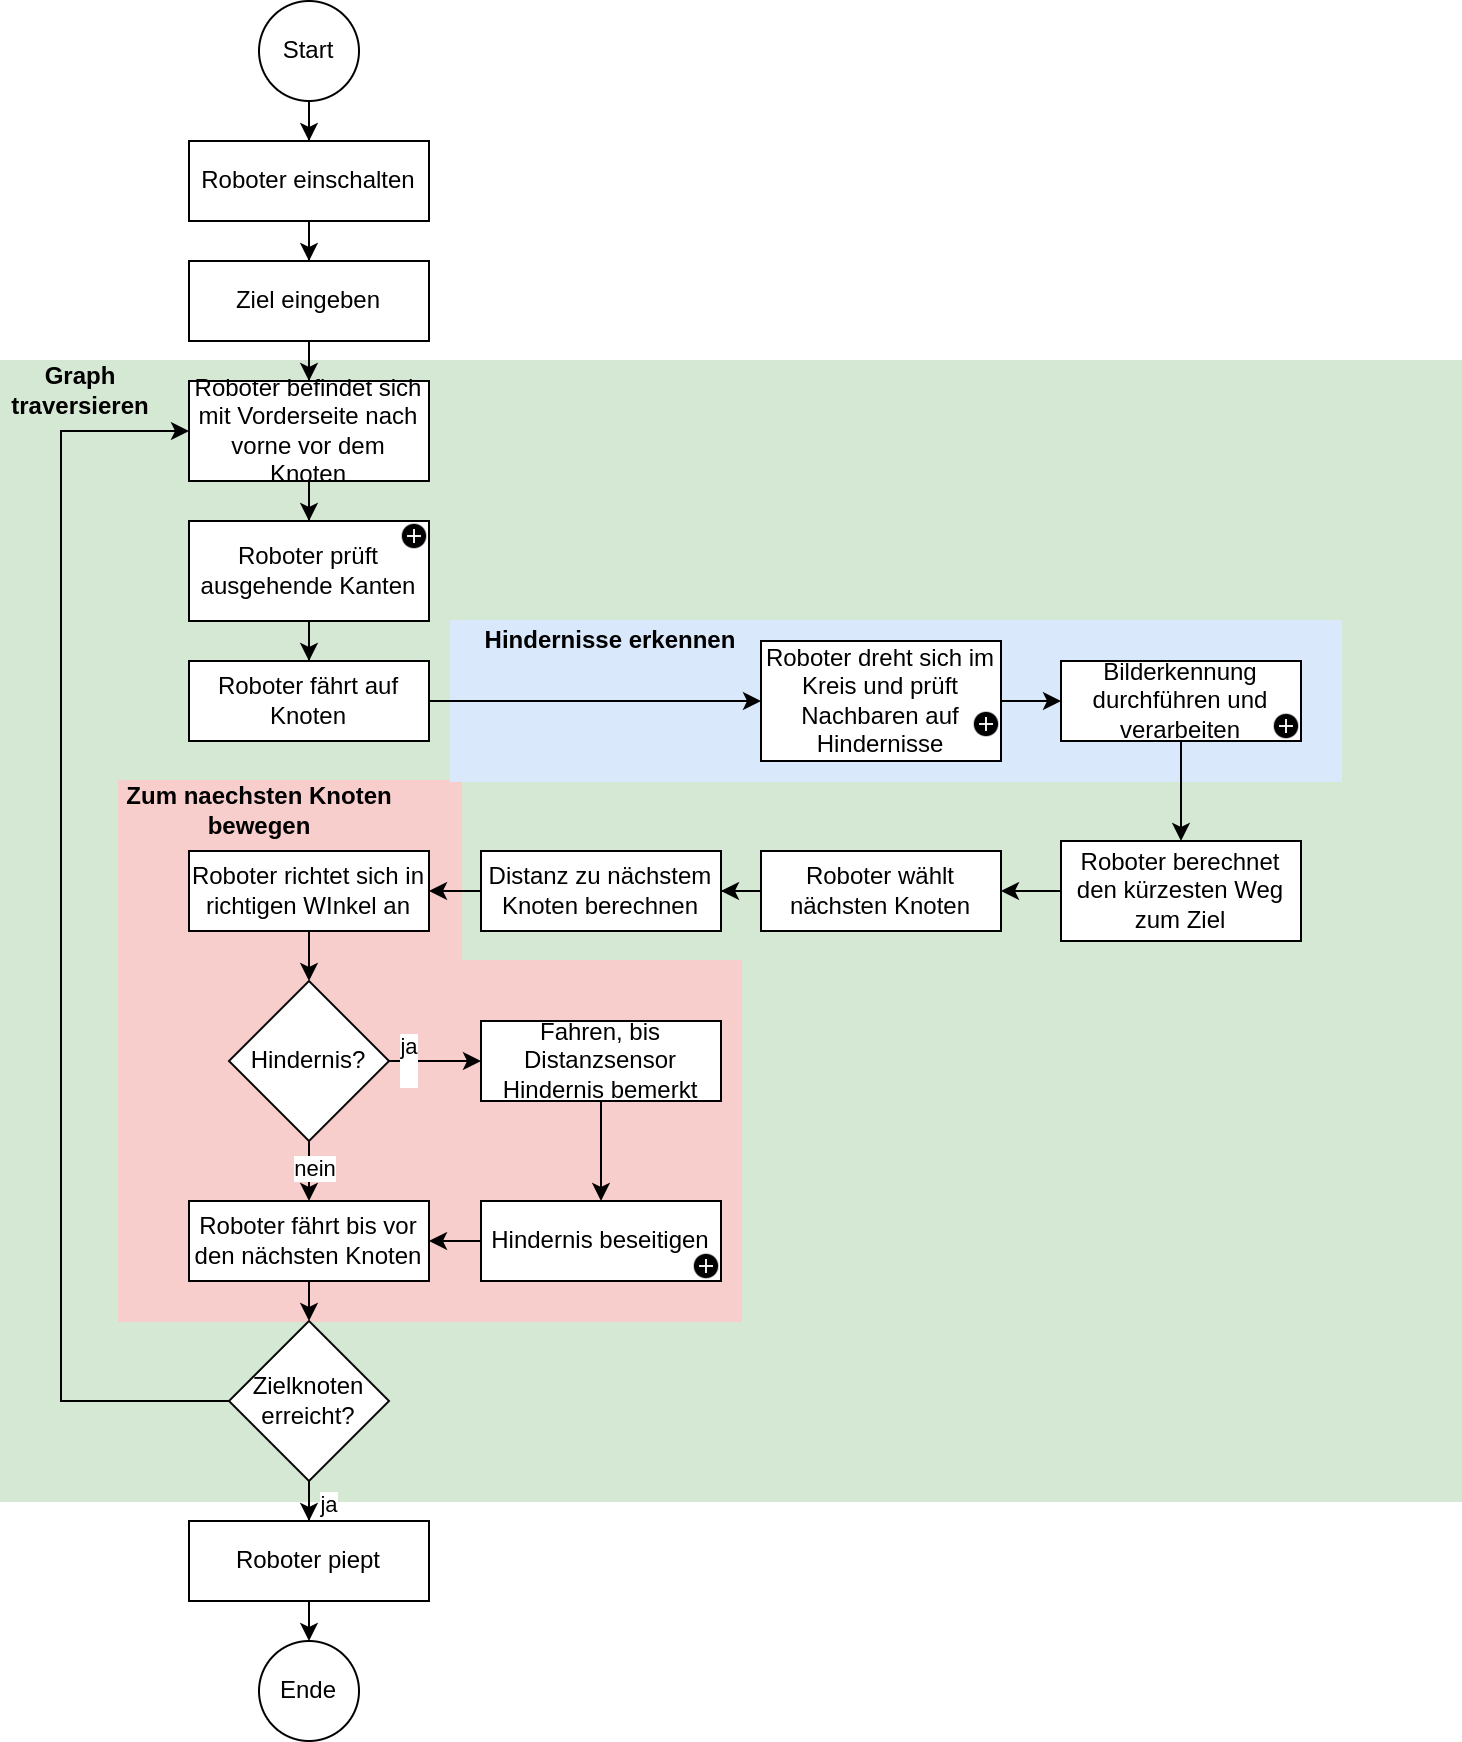

The diagram above was exported from draw.io. Its source (the exported page's mxGraphModel, read from the mxfile embedded in the PNG):
<mxGraphModel dx="1050" dy="1840" grid="1" gridSize="10" guides="1" tooltips="1" connect="1" arrows="1" fold="1" page="1" pageScale="1" pageWidth="827" pageHeight="1169" math="0" shadow="0">
  <root>
    <mxCell id="HD16eB9b9YeM0H3Dd2ej-0" />
    <mxCell id="HD16eB9b9YeM0H3Dd2ej-1" parent="HD16eB9b9YeM0H3Dd2ej-0" />
    <mxCell id="C3113wsNw97b-BC0RKsg-2" value="" style="rounded=0;whiteSpace=wrap;html=1;fillColor=#D5E8D4;strokeColor=#D5E8D4;" parent="HD16eB9b9YeM0H3Dd2ej-1" vertex="1">
      <mxGeometry x="260" y="170" width="730" height="570" as="geometry" />
    </mxCell>
    <mxCell id="C3113wsNw97b-BC0RKsg-11" value="" style="rounded=0;whiteSpace=wrap;html=1;fillColor=#f8cecc;strokeColor=#F8CECC;" parent="HD16eB9b9YeM0H3Dd2ej-1" vertex="1">
      <mxGeometry x="319" y="380" width="171" height="100" as="geometry" />
    </mxCell>
    <mxCell id="C3113wsNw97b-BC0RKsg-10" value="" style="rounded=0;whiteSpace=wrap;html=1;fillColor=#DAE8FC;strokeColor=#DAE8FC;" parent="HD16eB9b9YeM0H3Dd2ej-1" vertex="1">
      <mxGeometry x="485" y="300" width="445" height="80" as="geometry" />
    </mxCell>
    <mxCell id="C3113wsNw97b-BC0RKsg-5" value="" style="rounded=0;whiteSpace=wrap;html=1;fillColor=#F8CECC;strokeColor=#F8CECC;" parent="HD16eB9b9YeM0H3Dd2ej-1" vertex="1">
      <mxGeometry x="319" y="470" width="311" height="180" as="geometry" />
    </mxCell>
    <mxCell id="HD16eB9b9YeM0H3Dd2ej-2" value="" style="edgeStyle=orthogonalEdgeStyle;rounded=0;orthogonalLoop=1;jettySize=auto;html=1;" parent="HD16eB9b9YeM0H3Dd2ej-1" source="HD16eB9b9YeM0H3Dd2ej-3" target="HD16eB9b9YeM0H3Dd2ej-5" edge="1">
      <mxGeometry relative="1" as="geometry" />
    </mxCell>
    <mxCell id="HD16eB9b9YeM0H3Dd2ej-3" value="Roboter einschalten" style="rounded=0;whiteSpace=wrap;html=1;" parent="HD16eB9b9YeM0H3Dd2ej-1" vertex="1">
      <mxGeometry x="354" y="60" width="120" height="40" as="geometry" />
    </mxCell>
    <mxCell id="HD16eB9b9YeM0H3Dd2ej-4" value="" style="edgeStyle=orthogonalEdgeStyle;rounded=0;orthogonalLoop=1;jettySize=auto;html=1;" parent="HD16eB9b9YeM0H3Dd2ej-1" source="HD16eB9b9YeM0H3Dd2ej-5" target="HD16eB9b9YeM0H3Dd2ej-7" edge="1">
      <mxGeometry relative="1" as="geometry" />
    </mxCell>
    <mxCell id="HD16eB9b9YeM0H3Dd2ej-5" value="Ziel eingeben" style="rounded=0;whiteSpace=wrap;html=1;" parent="HD16eB9b9YeM0H3Dd2ej-1" vertex="1">
      <mxGeometry x="354" y="120" width="120" height="40" as="geometry" />
    </mxCell>
    <mxCell id="HD16eB9b9YeM0H3Dd2ej-6" value="" style="edgeStyle=orthogonalEdgeStyle;rounded=0;orthogonalLoop=1;jettySize=auto;html=1;" parent="HD16eB9b9YeM0H3Dd2ej-1" source="HD16eB9b9YeM0H3Dd2ej-7" target="HD16eB9b9YeM0H3Dd2ej-15" edge="1">
      <mxGeometry relative="1" as="geometry" />
    </mxCell>
    <mxCell id="HD16eB9b9YeM0H3Dd2ej-7" value="Roboter befindet sich mit Vorderseite nach vorne vor dem Knoten" style="rounded=0;whiteSpace=wrap;html=1;" parent="HD16eB9b9YeM0H3Dd2ej-1" vertex="1">
      <mxGeometry x="354" y="180" width="120" height="50" as="geometry" />
    </mxCell>
    <mxCell id="0wXza0YJJ5L4hxmeWPmx-0" value="" style="edgeStyle=orthogonalEdgeStyle;rounded=0;orthogonalLoop=1;jettySize=auto;html=1;" parent="HD16eB9b9YeM0H3Dd2ej-1" source="HD16eB9b9YeM0H3Dd2ej-15" target="HD16eB9b9YeM0H3Dd2ej-17" edge="1">
      <mxGeometry relative="1" as="geometry" />
    </mxCell>
    <mxCell id="HD16eB9b9YeM0H3Dd2ej-15" value="Roboter prüft ausgehende Kanten" style="rounded=0;whiteSpace=wrap;html=1;" parent="HD16eB9b9YeM0H3Dd2ej-1" vertex="1">
      <mxGeometry x="354" y="250" width="120" height="50" as="geometry" />
    </mxCell>
    <mxCell id="HD16eB9b9YeM0H3Dd2ej-16" style="edgeStyle=orthogonalEdgeStyle;rounded=0;orthogonalLoop=1;jettySize=auto;html=1;exitX=1;exitY=0.5;exitDx=0;exitDy=0;entryX=0;entryY=0.5;entryDx=0;entryDy=0;" parent="HD16eB9b9YeM0H3Dd2ej-1" source="HD16eB9b9YeM0H3Dd2ej-17" target="0wXza0YJJ5L4hxmeWPmx-1" edge="1">
      <mxGeometry relative="1" as="geometry">
        <mxPoint x="500" y="340" as="targetPoint" />
        <Array as="points" />
      </mxGeometry>
    </mxCell>
    <mxCell id="HD16eB9b9YeM0H3Dd2ej-17" value="Roboter fährt auf Knoten" style="rounded=0;whiteSpace=wrap;html=1;" parent="HD16eB9b9YeM0H3Dd2ej-1" vertex="1">
      <mxGeometry x="354" y="320" width="120" height="40" as="geometry" />
    </mxCell>
    <mxCell id="HD16eB9b9YeM0H3Dd2ej-30" style="edgeStyle=orthogonalEdgeStyle;rounded=0;orthogonalLoop=1;jettySize=auto;html=1;exitX=0.5;exitY=1;exitDx=0;exitDy=0;entryX=0.5;entryY=0;entryDx=0;entryDy=0;" parent="HD16eB9b9YeM0H3Dd2ej-1" source="HD16eB9b9YeM0H3Dd2ej-31" target="HD16eB9b9YeM0H3Dd2ej-51" edge="1">
      <mxGeometry relative="1" as="geometry" />
    </mxCell>
    <mxCell id="HD16eB9b9YeM0H3Dd2ej-31" value="Bilderkennung durchführen und verarbeiten" style="rounded=0;whiteSpace=wrap;html=1;" parent="HD16eB9b9YeM0H3Dd2ej-1" vertex="1">
      <mxGeometry x="790" y="320" width="120" height="40" as="geometry" />
    </mxCell>
    <mxCell id="C3113wsNw97b-BC0RKsg-13" style="edgeStyle=orthogonalEdgeStyle;rounded=0;orthogonalLoop=1;jettySize=auto;html=1;exitX=0;exitY=0.5;exitDx=0;exitDy=0;" parent="HD16eB9b9YeM0H3Dd2ej-1" source="HD16eB9b9YeM0H3Dd2ej-33" target="HD16eB9b9YeM0H3Dd2ej-39" edge="1">
      <mxGeometry relative="1" as="geometry" />
    </mxCell>
    <mxCell id="HD16eB9b9YeM0H3Dd2ej-33" value="Roboter wählt nächsten Knoten" style="rounded=0;whiteSpace=wrap;html=1;" parent="HD16eB9b9YeM0H3Dd2ej-1" vertex="1">
      <mxGeometry x="640" y="415" width="120" height="40" as="geometry" />
    </mxCell>
    <mxCell id="0wXza0YJJ5L4hxmeWPmx-10" style="edgeStyle=orthogonalEdgeStyle;rounded=0;orthogonalLoop=1;jettySize=auto;html=1;exitX=0.5;exitY=1;exitDx=0;exitDy=0;entryX=0.5;entryY=0;entryDx=0;entryDy=0;" parent="HD16eB9b9YeM0H3Dd2ej-1" source="HD16eB9b9YeM0H3Dd2ej-37" target="HD16eB9b9YeM0H3Dd2ej-57" edge="1">
      <mxGeometry relative="1" as="geometry" />
    </mxCell>
    <mxCell id="HD16eB9b9YeM0H3Dd2ej-37" value="Roboter fährt bis vor den nächsten Knoten" style="rounded=0;whiteSpace=wrap;html=1;" parent="HD16eB9b9YeM0H3Dd2ej-1" vertex="1">
      <mxGeometry x="354" y="590" width="120" height="40" as="geometry" />
    </mxCell>
    <mxCell id="C3113wsNw97b-BC0RKsg-12" style="edgeStyle=orthogonalEdgeStyle;rounded=0;orthogonalLoop=1;jettySize=auto;html=1;exitX=0;exitY=0.5;exitDx=0;exitDy=0;entryX=1;entryY=0.5;entryDx=0;entryDy=0;" parent="HD16eB9b9YeM0H3Dd2ej-1" source="HD16eB9b9YeM0H3Dd2ej-39" target="HD16eB9b9YeM0H3Dd2ej-35" edge="1">
      <mxGeometry relative="1" as="geometry" />
    </mxCell>
    <mxCell id="HD16eB9b9YeM0H3Dd2ej-39" value="Distanz zu nächstem Knoten berechnen" style="rounded=0;whiteSpace=wrap;html=1;" parent="HD16eB9b9YeM0H3Dd2ej-1" vertex="1">
      <mxGeometry x="500" y="415" width="120" height="40" as="geometry" />
    </mxCell>
    <mxCell id="HD16eB9b9YeM0H3Dd2ej-40" value="ja&lt;div&gt;&lt;br&gt;&lt;/div&gt;" style="edgeStyle=orthogonalEdgeStyle;rounded=0;orthogonalLoop=1;jettySize=auto;html=1;entryX=0;entryY=0.5;entryDx=0;entryDy=0;exitX=1;exitY=0.5;exitDx=0;exitDy=0;" parent="HD16eB9b9YeM0H3Dd2ej-1" source="HD16eB9b9YeM0H3Dd2ej-43" target="HD16eB9b9YeM0H3Dd2ej-45" edge="1">
      <mxGeometry x="-0.5625" relative="1" as="geometry">
        <mxPoint x="378" y="653" as="sourcePoint" />
        <mxPoint x="276" y="653" as="targetPoint" />
        <mxPoint as="offset" />
      </mxGeometry>
    </mxCell>
    <mxCell id="HD16eB9b9YeM0H3Dd2ej-41" style="edgeStyle=orthogonalEdgeStyle;rounded=0;orthogonalLoop=1;jettySize=auto;html=1;exitX=0.5;exitY=1;exitDx=0;exitDy=0;entryX=0.5;entryY=0;entryDx=0;entryDy=0;" parent="HD16eB9b9YeM0H3Dd2ej-1" source="HD16eB9b9YeM0H3Dd2ej-43" target="HD16eB9b9YeM0H3Dd2ej-37" edge="1">
      <mxGeometry relative="1" as="geometry" />
    </mxCell>
    <mxCell id="HD16eB9b9YeM0H3Dd2ej-42" value="nein" style="edgeLabel;html=1;align=center;verticalAlign=middle;resizable=0;points=[];" parent="HD16eB9b9YeM0H3Dd2ej-41" vertex="1" connectable="0">
      <mxGeometry x="-0.1226" y="2" relative="1" as="geometry">
        <mxPoint as="offset" />
      </mxGeometry>
    </mxCell>
    <mxCell id="HD16eB9b9YeM0H3Dd2ej-43" value="Hindernis?" style="rhombus;whiteSpace=wrap;html=1;" parent="HD16eB9b9YeM0H3Dd2ej-1" vertex="1">
      <mxGeometry x="374" y="480" width="80" height="80" as="geometry" />
    </mxCell>
    <mxCell id="0wXza0YJJ5L4hxmeWPmx-5" style="edgeStyle=orthogonalEdgeStyle;rounded=0;orthogonalLoop=1;jettySize=auto;html=1;exitX=0.5;exitY=1;exitDx=0;exitDy=0;entryX=0.5;entryY=0;entryDx=0;entryDy=0;" parent="HD16eB9b9YeM0H3Dd2ej-1" source="HD16eB9b9YeM0H3Dd2ej-45" target="0wXza0YJJ5L4hxmeWPmx-4" edge="1">
      <mxGeometry relative="1" as="geometry" />
    </mxCell>
    <mxCell id="HD16eB9b9YeM0H3Dd2ej-45" value="Fahren, bis Distanzsensor Hindernis bemerkt" style="whiteSpace=wrap;html=1;" parent="HD16eB9b9YeM0H3Dd2ej-1" vertex="1">
      <mxGeometry x="500" y="500" width="120" height="40" as="geometry" />
    </mxCell>
    <mxCell id="HD16eB9b9YeM0H3Dd2ej-50" style="edgeStyle=orthogonalEdgeStyle;rounded=0;orthogonalLoop=1;jettySize=auto;html=1;exitX=0;exitY=0.5;exitDx=0;exitDy=0;entryX=1;entryY=0.5;entryDx=0;entryDy=0;" parent="HD16eB9b9YeM0H3Dd2ej-1" source="HD16eB9b9YeM0H3Dd2ej-51" target="HD16eB9b9YeM0H3Dd2ej-33" edge="1">
      <mxGeometry relative="1" as="geometry" />
    </mxCell>
    <mxCell id="HD16eB9b9YeM0H3Dd2ej-51" value="Roboter berechnet den kürzesten Weg zum Ziel" style="rounded=0;whiteSpace=wrap;html=1;" parent="HD16eB9b9YeM0H3Dd2ej-1" vertex="1">
      <mxGeometry x="790" y="410" width="120" height="50" as="geometry" />
    </mxCell>
    <mxCell id="HD16eB9b9YeM0H3Dd2ej-52" value="" style="edgeStyle=orthogonalEdgeStyle;rounded=0;orthogonalLoop=1;jettySize=auto;html=1;" parent="HD16eB9b9YeM0H3Dd2ej-1" source="HD16eB9b9YeM0H3Dd2ej-53" target="HD16eB9b9YeM0H3Dd2ej-3" edge="1">
      <mxGeometry relative="1" as="geometry" />
    </mxCell>
    <mxCell id="HD16eB9b9YeM0H3Dd2ej-53" value="Start" style="ellipse;whiteSpace=wrap;html=1;aspect=fixed;" parent="HD16eB9b9YeM0H3Dd2ej-1" vertex="1">
      <mxGeometry x="389" y="-10" width="50" height="50" as="geometry" />
    </mxCell>
    <mxCell id="HD16eB9b9YeM0H3Dd2ej-54" value="Ende" style="ellipse;whiteSpace=wrap;html=1;aspect=fixed;" parent="HD16eB9b9YeM0H3Dd2ej-1" vertex="1">
      <mxGeometry x="389" y="810" width="50" height="50" as="geometry" />
    </mxCell>
    <mxCell id="HD16eB9b9YeM0H3Dd2ej-55" value="" style="edgeStyle=orthogonalEdgeStyle;rounded=0;orthogonalLoop=1;jettySize=auto;html=1;" parent="HD16eB9b9YeM0H3Dd2ej-1" source="HD16eB9b9YeM0H3Dd2ej-57" target="HD16eB9b9YeM0H3Dd2ej-59" edge="1">
      <mxGeometry relative="1" as="geometry" />
    </mxCell>
    <mxCell id="HD16eB9b9YeM0H3Dd2ej-56" value="ja" style="edgeLabel;html=1;align=center;verticalAlign=middle;resizable=0;points=[];" parent="HD16eB9b9YeM0H3Dd2ej-55" vertex="1" connectable="0">
      <mxGeometry x="-0.6253" y="3" relative="1" as="geometry">
        <mxPoint x="6" as="offset" />
      </mxGeometry>
    </mxCell>
    <mxCell id="C3113wsNw97b-BC0RKsg-9" style="edgeStyle=orthogonalEdgeStyle;rounded=0;orthogonalLoop=1;jettySize=auto;html=1;exitX=0;exitY=0.5;exitDx=0;exitDy=0;entryX=0;entryY=0.5;entryDx=0;entryDy=0;" parent="HD16eB9b9YeM0H3Dd2ej-1" source="HD16eB9b9YeM0H3Dd2ej-57" target="HD16eB9b9YeM0H3Dd2ej-7" edge="1">
      <mxGeometry relative="1" as="geometry">
        <Array as="points">
          <mxPoint x="290" y="690" />
          <mxPoint x="290" y="205" />
        </Array>
      </mxGeometry>
    </mxCell>
    <mxCell id="HD16eB9b9YeM0H3Dd2ej-57" value="Zielknoten erreicht?" style="rhombus;whiteSpace=wrap;html=1;" parent="HD16eB9b9YeM0H3Dd2ej-1" vertex="1">
      <mxGeometry x="374" y="650" width="80" height="80" as="geometry" />
    </mxCell>
    <mxCell id="HD16eB9b9YeM0H3Dd2ej-58" value="" style="edgeStyle=orthogonalEdgeStyle;rounded=0;orthogonalLoop=1;jettySize=auto;html=1;" parent="HD16eB9b9YeM0H3Dd2ej-1" source="HD16eB9b9YeM0H3Dd2ej-59" edge="1">
      <mxGeometry relative="1" as="geometry">
        <mxPoint x="414" y="810" as="targetPoint" />
      </mxGeometry>
    </mxCell>
    <mxCell id="HD16eB9b9YeM0H3Dd2ej-59" value="Roboter piept" style="rounded=0;whiteSpace=wrap;html=1;" parent="HD16eB9b9YeM0H3Dd2ej-1" vertex="1">
      <mxGeometry x="354" y="750" width="120" height="40" as="geometry" />
    </mxCell>
    <mxCell id="0wXza0YJJ5L4hxmeWPmx-9" style="edgeStyle=orthogonalEdgeStyle;rounded=0;orthogonalLoop=1;jettySize=auto;html=1;exitX=1;exitY=0.5;exitDx=0;exitDy=0;entryX=0;entryY=0.5;entryDx=0;entryDy=0;" parent="HD16eB9b9YeM0H3Dd2ej-1" source="0wXza0YJJ5L4hxmeWPmx-1" target="HD16eB9b9YeM0H3Dd2ej-31" edge="1">
      <mxGeometry relative="1" as="geometry" />
    </mxCell>
    <mxCell id="0wXza0YJJ5L4hxmeWPmx-1" value="Roboter dreht sich im Kreis und prüft Nachbaren auf Hindernisse" style="rounded=0;whiteSpace=wrap;html=1;" parent="HD16eB9b9YeM0H3Dd2ej-1" vertex="1">
      <mxGeometry x="640" y="310" width="120" height="60" as="geometry" />
    </mxCell>
    <mxCell id="0wXza0YJJ5L4hxmeWPmx-11" style="edgeStyle=orthogonalEdgeStyle;rounded=0;orthogonalLoop=1;jettySize=auto;html=1;exitX=0;exitY=0.5;exitDx=0;exitDy=0;entryX=1;entryY=0.5;entryDx=0;entryDy=0;" parent="HD16eB9b9YeM0H3Dd2ej-1" source="0wXza0YJJ5L4hxmeWPmx-4" target="HD16eB9b9YeM0H3Dd2ej-37" edge="1">
      <mxGeometry relative="1" as="geometry">
        <Array as="points">
          <mxPoint x="490" y="610" />
          <mxPoint x="490" y="610" />
        </Array>
      </mxGeometry>
    </mxCell>
    <mxCell id="0wXza0YJJ5L4hxmeWPmx-4" value="Hindernis beseitigen" style="whiteSpace=wrap;html=1;" parent="HD16eB9b9YeM0H3Dd2ej-1" vertex="1">
      <mxGeometry x="500" y="590" width="120" height="40" as="geometry" />
    </mxCell>
    <mxCell id="C3113wsNw97b-BC0RKsg-14" style="edgeStyle=orthogonalEdgeStyle;rounded=0;orthogonalLoop=1;jettySize=auto;html=1;exitX=0.5;exitY=1;exitDx=0;exitDy=0;entryX=0.5;entryY=0;entryDx=0;entryDy=0;" parent="HD16eB9b9YeM0H3Dd2ej-1" source="HD16eB9b9YeM0H3Dd2ej-35" target="HD16eB9b9YeM0H3Dd2ej-43" edge="1">
      <mxGeometry relative="1" as="geometry" />
    </mxCell>
    <mxCell id="HD16eB9b9YeM0H3Dd2ej-35" value="Roboter richtet sich in richtigen WInkel an" style="rounded=0;whiteSpace=wrap;html=1;" parent="HD16eB9b9YeM0H3Dd2ej-1" vertex="1">
      <mxGeometry x="354" y="415" width="120" height="40" as="geometry" />
    </mxCell>
    <mxCell id="zoYZtMy-bsKHdK4RmfMS-0" value="Graph&lt;br&gt;traversieren" style="text;html=1;align=center;verticalAlign=middle;whiteSpace=wrap;rounded=0;fontStyle=1" parent="HD16eB9b9YeM0H3Dd2ej-1" vertex="1">
      <mxGeometry x="260" y="170" width="80" height="30" as="geometry" />
    </mxCell>
    <mxCell id="zoYZtMy-bsKHdK4RmfMS-1" value="Hindernisse erkennen" style="text;html=1;align=center;verticalAlign=middle;whiteSpace=wrap;rounded=0;fontStyle=1" parent="HD16eB9b9YeM0H3Dd2ej-1" vertex="1">
      <mxGeometry x="490" y="300" width="150" height="20" as="geometry" />
    </mxCell>
    <mxCell id="zoYZtMy-bsKHdK4RmfMS-2" value="Zum naechsten Knoten bewegen" style="text;html=1;align=center;verticalAlign=middle;whiteSpace=wrap;rounded=0;fontStyle=1" parent="HD16eB9b9YeM0H3Dd2ej-1" vertex="1">
      <mxGeometry x="304" y="385" width="171" height="20" as="geometry" />
    </mxCell>
    <mxCell id="4-uE7w98elCq1RzkNt7G-0" value="" style="shape=image;html=1;verticalAlign=top;verticalLabelPosition=bottom;labelBackgroundColor=#ffffff;imageAspect=0;aspect=fixed;image=https://cdn4.iconfinder.com/data/icons/ionicons/512/icon-plus-circled-128.png" parent="HD16eB9b9YeM0H3Dd2ej-1" vertex="1">
      <mxGeometry x="460" y="251" width="14" height="14" as="geometry" />
    </mxCell>
    <mxCell id="4-uE7w98elCq1RzkNt7G-1" value="" style="shape=image;html=1;verticalAlign=top;verticalLabelPosition=bottom;labelBackgroundColor=#ffffff;imageAspect=0;aspect=fixed;image=https://cdn4.iconfinder.com/data/icons/ionicons/512/icon-plus-circled-128.png" parent="HD16eB9b9YeM0H3Dd2ej-1" vertex="1">
      <mxGeometry x="746" y="345" width="14" height="14" as="geometry" />
    </mxCell>
    <mxCell id="4-uE7w98elCq1RzkNt7G-2" value="" style="shape=image;html=1;verticalAlign=top;verticalLabelPosition=bottom;labelBackgroundColor=#ffffff;imageAspect=0;aspect=fixed;image=https://cdn4.iconfinder.com/data/icons/ionicons/512/icon-plus-circled-128.png" parent="HD16eB9b9YeM0H3Dd2ej-1" vertex="1">
      <mxGeometry x="896" y="346" width="14" height="14" as="geometry" />
    </mxCell>
    <mxCell id="gHgCKAFNuyTsSK4XjmXh-0" value="" style="shape=image;html=1;verticalAlign=top;verticalLabelPosition=bottom;labelBackgroundColor=#ffffff;imageAspect=0;aspect=fixed;image=https://cdn4.iconfinder.com/data/icons/ionicons/512/icon-plus-circled-128.png" parent="HD16eB9b9YeM0H3Dd2ej-1" vertex="1">
      <mxGeometry x="606" y="616" width="14" height="14" as="geometry" />
    </mxCell>
  </root>
</mxGraphModel>